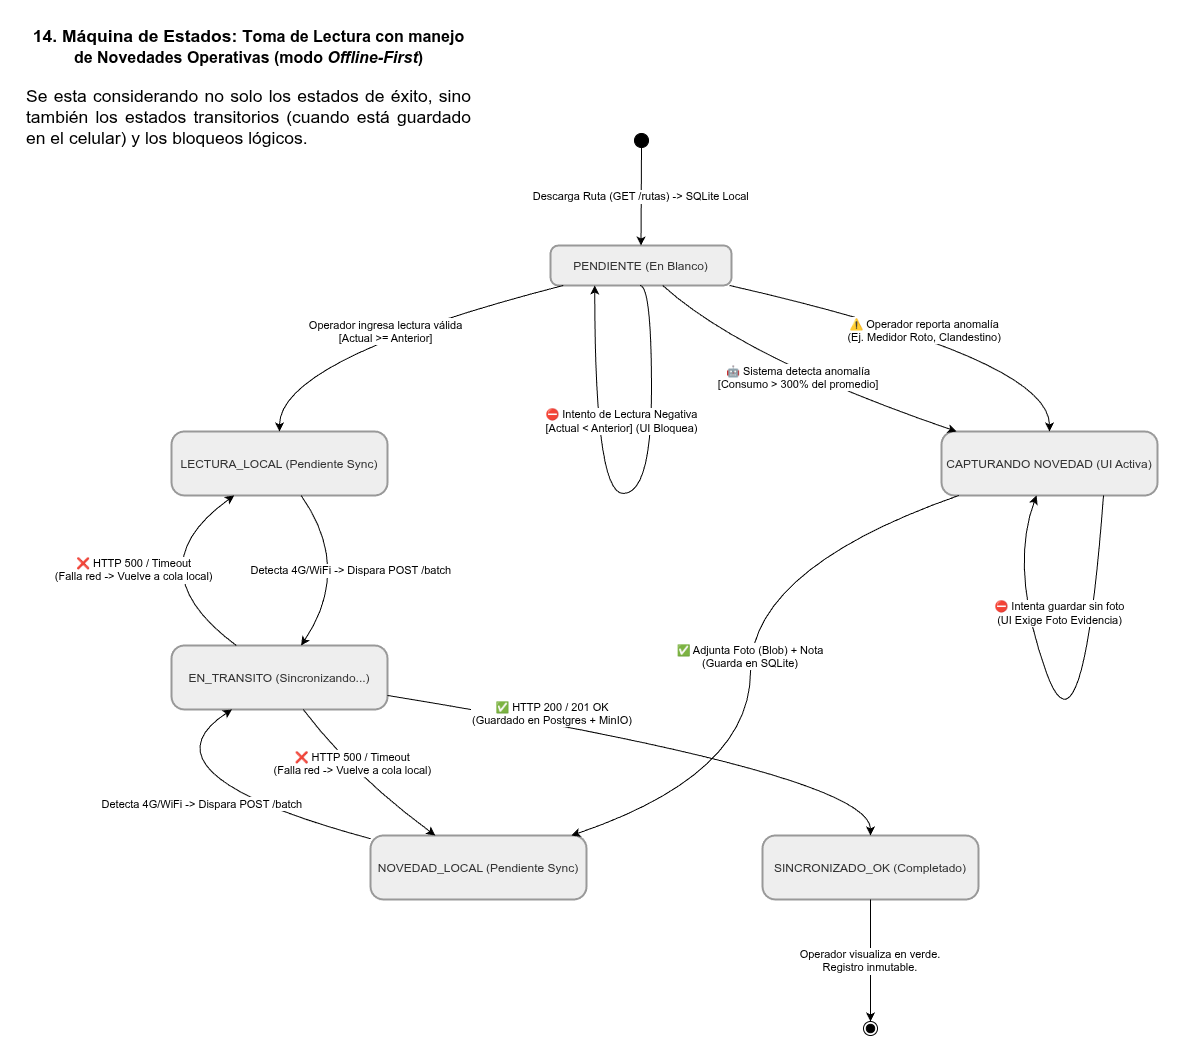

The diagram above was exported from draw.io. Its source (the exported page's mxGraphModel, read from the mxfile embedded in the PNG):
<mxGraphModel dx="1973" dy="1290" grid="1" gridSize="10" guides="1" tooltips="1" connect="1" arrows="1" fold="1" page="1" pageScale="1" pageWidth="1169" pageHeight="827" math="0" shadow="0">
  <root>
    <mxCell id="0" />
    <mxCell id="1" parent="0" />
    <mxCell id="2" parent="1" style="ellipse;fillColor=strokeColor;fontColor=light-dark(#333333,#cccccc);" value="" vertex="1">
      <mxGeometry height="14" width="14" x="3082" y="1790" as="geometry" />
    </mxCell>
    <mxCell id="3" parent="1" style="rounded=1;arcSize=20;strokeWidth=2;fillColor=light-dark(#eeeeee,#1f2020);strokeColor=light-dark(#999999,#cccccc);fontColor=light-dark(#333333,#cccccc);" value="PENDIENTE (En Blanco)" vertex="1">
      <mxGeometry height="40" width="181" x="2998" y="1902" as="geometry" />
    </mxCell>
    <mxCell id="4" parent="1" style="rounded=1;arcSize=20;strokeWidth=2;fillColor=light-dark(#eeeeee,#1f2020);strokeColor=light-dark(#999999,#cccccc);fontColor=light-dark(#333333,#cccccc);" value="CAPTURANDO NOVEDAD (UI Activa)" vertex="1">
      <mxGeometry height="64" width="216" x="3389" y="2088" as="geometry" />
    </mxCell>
    <mxCell id="5" parent="1" style="rounded=1;arcSize=20;strokeWidth=2;fillColor=light-dark(#eeeeee,#1f2020);strokeColor=light-dark(#999999,#cccccc);fontColor=light-dark(#333333,#cccccc);" value="LECTURA_LOCAL (Pendiente Sync)" vertex="1">
      <mxGeometry height="64" width="216" x="2619" y="2088" as="geometry" />
    </mxCell>
    <mxCell id="6" parent="1" style="rounded=1;arcSize=20;strokeWidth=2;fillColor=light-dark(#eeeeee,#1f2020);strokeColor=light-dark(#999999,#cccccc);fontColor=light-dark(#333333,#cccccc);" value="NOVEDAD_LOCAL (Pendiente Sync)" vertex="1">
      <mxGeometry height="64" width="216" x="2818" y="2492" as="geometry" />
    </mxCell>
    <mxCell id="7" parent="1" style="rounded=1;arcSize=20;strokeWidth=2;fillColor=light-dark(#eeeeee,#1f2020);strokeColor=light-dark(#999999,#cccccc);fontColor=light-dark(#333333,#cccccc);" value="EN_TRANSITO (Sincronizando...)" vertex="1">
      <mxGeometry height="64" width="216" x="2619" y="2302" as="geometry" />
    </mxCell>
    <mxCell id="8" parent="1" style="rounded=1;arcSize=20;strokeWidth=2;fillColor=light-dark(#eeeeee,#1f2020);strokeColor=light-dark(#999999,#cccccc);fontColor=light-dark(#333333,#cccccc);" value="SINCRONIZADO_OK (Completado)" vertex="1">
      <mxGeometry height="64" width="216" x="3210" y="2492" as="geometry" />
    </mxCell>
    <mxCell id="9" parent="1" style="ellipse;shape=endState;fillColor=strokeColor;fontColor=light-dark(#333333,#cccccc);" value="" vertex="1">
      <mxGeometry height="14" width="14" x="3311" y="2678" as="geometry" />
    </mxCell>
    <mxCell id="10" parent="1" style="whiteSpace=wrap;strokeWidth=2;fillColor=light-dark(#eeeeee,#1f2020);strokeColor=light-dark(#999999,#cccccc);fontColor=light-dark(#333333,#cccccc);" value="" vertex="1">
      <mxGeometry x="3051" y="2120" as="geometry" />
    </mxCell>
    <mxCell id="11" parent="1" style="whiteSpace=wrap;strokeWidth=2;fillColor=light-dark(#eeeeee,#1f2020);strokeColor=light-dark(#999999,#cccccc);fontColor=light-dark(#333333,#cccccc);" value="" vertex="1">
      <mxGeometry x="2991" y="2334" as="geometry" />
    </mxCell>
    <mxCell id="12" parent="1" style="whiteSpace=wrap;strokeWidth=2;fillColor=light-dark(#eeeeee,#1f2020);strokeColor=light-dark(#999999,#cccccc);fontColor=light-dark(#333333,#cccccc);" value="" vertex="1">
      <mxGeometry x="3575" y="2334" as="geometry" />
    </mxCell>
    <mxCell id="13" parent="1" style="whiteSpace=wrap;strokeWidth=2;fillColor=light-dark(#eeeeee,#1f2020);strokeColor=light-dark(#999999,#cccccc);fontColor=light-dark(#333333,#cccccc);" value="" vertex="1">
      <mxGeometry x="3556" y="2524" as="geometry" />
    </mxCell>
    <mxCell id="14" edge="1" parent="1" source="2" style="curved=1;startArrow=none;;fillColor=none;;exitX=0.46;exitY=1;entryX=0.5;entryY=0;rounded=0;" target="3" value="Descarga Ruta (GET /rutas) -&gt; SQLite Local">
      <mxGeometry relative="1" as="geometry">
        <Array as="points" />
      </mxGeometry>
    </mxCell>
    <mxCell id="15" edge="1" parent="1" source="3" style="curved=1;startArrow=none;;fillColor=none;;exitX=0.07;exitY=1;entryX=0.5;entryY=0;rounded=0;" target="5" value="Operador ingresa lectura válida&#10;[Actual &gt;= Anterior]">
      <mxGeometry relative="1" as="geometry">
        <Array as="points">
          <mxPoint x="2727" y="2015" />
        </Array>
      </mxGeometry>
    </mxCell>
    <mxCell id="16" edge="1" parent="1" source="3" style="curved=1;startArrow=none;;fillColor=none;;exitX=0.99;exitY=1;entryX=0.5;entryY=0;rounded=0;" target="4" value="⚠ Operador reporta anomalía&#10;(Ej. Medidor Roto, Clandestino)">
      <mxGeometry relative="1" as="geometry">
        <Array as="points">
          <mxPoint x="3497" y="2015" />
        </Array>
      </mxGeometry>
    </mxCell>
    <mxCell id="17" edge="1" parent="1" source="3" style="curved=1;startArrow=none;;fillColor=none;;exitX=0.62;exitY=1;entryX=0.07;entryY=0;rounded=0;" target="4" value="🤖 Sistema detecta anomalía&#10;[Consumo &gt; 300% del promedio]">
      <mxGeometry relative="1" as="geometry">
        <Array as="points">
          <mxPoint x="3191" y="2015" />
        </Array>
      </mxGeometry>
    </mxCell>
    <mxCell id="18" edge="1" parent="1" source="4" style="curved=1;startArrow=none;;fillColor=none;;entryX=0.44;entryY=1;rounded=0;exitX=0.75;exitY=1;exitDx=0;exitDy=0;" target="4" value="">
      <mxGeometry relative="1" as="geometry">
        <Array as="points">
          <mxPoint x="3530" y="2431" />
          <mxPoint x="3457" y="2225" />
        </Array>
        <mxPoint x="3570" y="2190" as="sourcePoint" />
      </mxGeometry>
    </mxCell>
    <mxCell id="19" connectable="0" parent="18" style="edgeLabel;html=1;align=center;verticalAlign=middle;resizable=0;points=[];" value="⛔ Intenta guardar sin foto&lt;br style=&quot;padding: 0px; margin: 0px;&quot;&gt;(UI Exige Foto Evidencia)" vertex="1">
      <mxGeometry relative="1" x="0.1308" y="-1" as="geometry">
        <mxPoint x="-9" y="-118" as="offset" />
      </mxGeometry>
    </mxCell>
    <mxCell id="20" edge="1" parent="1" source="4" style="curved=1;startArrow=none;;fillColor=none;;exitX=0.08;exitY=1;entryX=0.93;entryY=0;rounded=0;" target="6" value="✅ Adjunta Foto (Blob) + Nota&#10;(Guarda en SQLite)">
      <mxGeometry relative="1" as="geometry">
        <Array as="points">
          <mxPoint x="3198" y="2225" />
          <mxPoint x="3198" y="2431" />
        </Array>
      </mxGeometry>
    </mxCell>
    <mxCell id="21" edge="1" parent="1" source="5" style="curved=1;startArrow=none;;fillColor=none;;exitX=0.6;exitY=1;entryX=0.6;entryY=0;rounded=0;" target="7" value="Detecta 4G/WiFi -&gt; Dispara POST /batch">
      <mxGeometry relative="1" as="geometry">
        <Array as="points">
          <mxPoint x="2800" y="2225" />
        </Array>
      </mxGeometry>
    </mxCell>
    <mxCell id="22" edge="1" parent="1" source="6" style="curved=1;startArrow=none;;fillColor=none;;exitX=0;exitY=0.05;entryX=0.28;entryY=1;rounded=0;" target="7" value="Detecta 4G/WiFi -&gt; Dispara POST /batch">
      <mxGeometry relative="1" x="-0.0619" y="10" as="geometry">
        <mxPoint as="offset" />
        <Array as="points">
          <mxPoint x="2580" y="2431" />
        </Array>
      </mxGeometry>
    </mxCell>
    <mxCell id="23" edge="1" parent="1" source="7" style="curved=1;startArrow=none;;fillColor=none;;exitX=1;exitY=0.78;entryX=0.5;entryY=0;rounded=0;" target="8" value="✅ HTTP 200 / 201 OK&#10;(Guardado en Postgres + MinIO)">
      <mxGeometry relative="1" x="-0.3977" y="9" as="geometry">
        <mxPoint as="offset" />
        <Array as="points">
          <mxPoint x="3318" y="2431" />
        </Array>
      </mxGeometry>
    </mxCell>
    <mxCell id="24" edge="1" parent="1" source="7" style="curved=1;startArrow=none;;fillColor=none;;exitX=0.3;exitY=0;entryX=0.29;entryY=1;rounded=0;" target="5" value="❌ HTTP 500 / Timeout&#10;(Falla red -&gt; Vuelve a cola local)">
      <mxGeometry relative="1" as="geometry">
        <Array as="points">
          <mxPoint x="2580" y="2225" />
        </Array>
      </mxGeometry>
    </mxCell>
    <mxCell id="25" edge="1" parent="1" source="7" style="curved=1;startArrow=none;;fillColor=none;;exitX=0.61;exitY=1;entryX=0.3;entryY=0;rounded=0;" target="6" value="❌ HTTP 500 / Timeout&#10;(Falla red -&gt; Vuelve a cola local)">
      <mxGeometry relative="1" x="-0.2106" y="7" as="geometry">
        <mxPoint as="offset" />
        <Array as="points">
          <mxPoint x="2800" y="2431" />
        </Array>
      </mxGeometry>
    </mxCell>
    <mxCell id="26" edge="1" parent="1" source="8" style="curved=1;startArrow=none;;fillColor=none;;exitX=0.5;exitY=1;entryX=0.5;entryY=0;rounded=0;" target="9" value="Operador visualiza en verde.&#10;Registro inmutable.">
      <mxGeometry relative="1" as="geometry">
        <Array as="points" />
      </mxGeometry>
    </mxCell>
    <mxCell id="27" parent="1" style="text;html=1;align=center;verticalAlign=middle;whiteSpace=wrap;rounded=0;fontColor=default;labelBackgroundColor=none;fontSize=15;" value="&lt;h3 style=&quot;box-sizing: border-box; margin: 0px; font-family: Inter, sans-serif;&quot; class=&quot;ng-star-inserted&quot;&gt;&lt;span style=&quot;box-sizing: border-box;&quot; class=&quot;ng-star-inserted&quot;&gt;14. Máquina de Estados: &lt;font style=&quot;font-size: 17px;&quot;&gt;T&lt;/font&gt;&lt;/span&gt;&lt;font size=&quot;3&quot;&gt;&lt;b data-path-to-node=&quot;1&quot; data-index-in-node=&quot;16&quot; style=&quot;background-color: transparent; color: light-dark(rgb(0, 0, 0), rgb(255, 255, 255)); font-family: Helvetica;&quot;&gt;oma de Lectura&lt;/b&gt;&lt;span style=&quot;background-color: transparent; color: light-dark(rgb(0, 0, 0), rgb(255, 255, 255)); font-family: Helvetica;&quot;&gt;&amp;nbsp;con manejo de &lt;/span&gt;&lt;b data-path-to-node=&quot;1&quot; data-index-in-node=&quot;48&quot; style=&quot;background-color: transparent; color: light-dark(rgb(0, 0, 0), rgb(255, 255, 255)); font-family: Helvetica;&quot;&gt;Novedades Operativas&lt;/b&gt;&lt;span style=&quot;background-color: transparent; color: light-dark(rgb(0, 0, 0), rgb(255, 255, 255)); font-family: Helvetica;&quot;&gt; (modo &lt;/span&gt;&lt;i data-path-to-node=&quot;1&quot; data-index-in-node=&quot;75&quot; style=&quot;background-color: transparent; color: light-dark(rgb(0, 0, 0), rgb(255, 255, 255)); font-family: Helvetica;&quot;&gt;Offline-First&lt;/i&gt;&lt;span style=&quot;background-color: transparent; color: light-dark(rgb(0, 0, 0), rgb(255, 255, 255)); font-family: Helvetica;&quot;&gt;)&lt;/span&gt;&lt;/font&gt;&lt;/h3&gt;&lt;div&gt;&lt;span style=&quot;box-sizing: border-box;&quot; class=&quot;ng-star-inserted&quot;&gt;&lt;br&gt;&lt;/span&gt;&lt;/div&gt;&lt;h3 style=&quot;text-align: justify; box-sizing: border-box; margin: 0px;&quot; class=&quot;ng-star-inserted&quot;&gt;&lt;span style=&quot;background-color: transparent; text-align: center; font-weight: 400;&quot;&gt;&lt;font face=&quot;Inter, sans-serif&quot;&gt;Se esta considerando no solo los estados de éxito, sino también los estados transitorios (cuando está guardado en el celular) y los bloqueos lógicos.&lt;/font&gt;&lt;/span&gt;&lt;/h3&gt;" vertex="1">
      <mxGeometry height="120" width="447" x="2473" y="1684" as="geometry" />
    </mxCell>
    <mxCell id="28" edge="1" parent="1" style="endArrow=classic;html=1;rounded=0;edgeStyle=orthogonalEdgeStyle;curved=1;entryX=0.25;entryY=1;entryDx=0;entryDy=0;exitX=0.5;exitY=1;exitDx=0;exitDy=0;" value="">
      <mxGeometry height="50" relative="1" width="50" as="geometry">
        <Array as="points">
          <mxPoint x="3099" y="1942" />
          <mxPoint x="3099" y="2150" />
          <mxPoint x="3042" y="2150" />
        </Array>
        <mxPoint x="3087.5000000000005" y="1942" as="sourcePoint" />
        <mxPoint x="3042.2500000000005" y="1942" as="targetPoint" />
      </mxGeometry>
    </mxCell>
    <mxCell id="29" connectable="0" parent="28" style="edgeLabel;html=1;align=center;verticalAlign=middle;resizable=0;points=[];" value="⛔ Intento de Lectura Negativa&lt;br style=&quot;padding: 0px; margin: 0px;&quot;&gt;[Actual &amp;lt; Anterior] (UI Bloquea)" vertex="1">
      <mxGeometry relative="1" x="0.3678" y="-7" as="geometry">
        <mxPoint x="19" y="-17" as="offset" />
      </mxGeometry>
    </mxCell>
  </root>
</mxGraphModel>